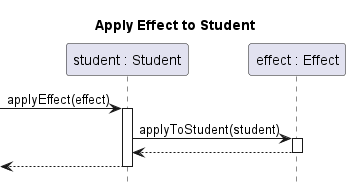

The diagram above was rendered by PlantUML. Its source (embedded in the PNG):
@startuml student-apply-effect

title Apply Effect to Student
hide footbox
skinparam SequenceReferenceBackgroundColor white

participant "student : Student" as student
participant "effect : Effect" as effect

[-> student ++: applyEffect(effect)
	student -> effect ++: applyToStudent(student)
	return
return

@enduml